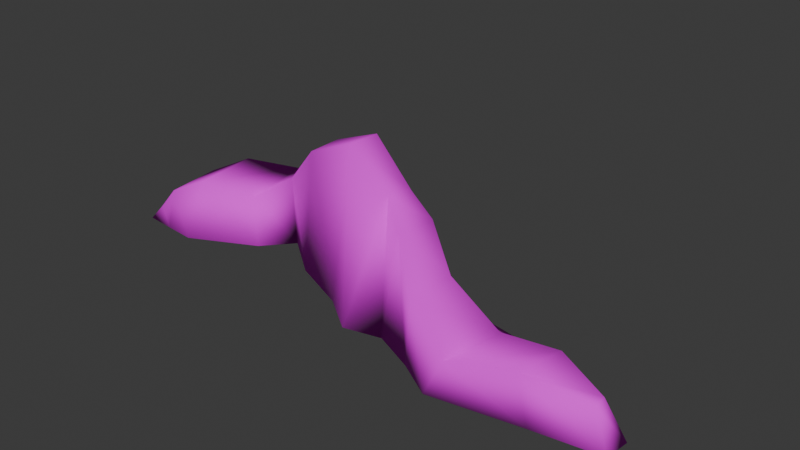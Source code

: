 # Source: Morro2.blend  (saved by Blender 4.4.32; exported with 4.5.12 LTS)
import bpy
from mathutils import Matrix  # noqa: F401  (used for matrix-valued properties, if any)

bpy.ops.wm.read_factory_settings(use_empty=True)
scene = bpy.context.scene
scene.name = 'Scene'

# ---- collections
col_collection = bpy.data.collections.new('Collection'); scene.collection.children.link(col_collection)

# ---- images (referenced by path relative to the original .blend; pixels are not part of the script)
import os
ASSET_DIR = os.environ.get("B2B_ASSET_DIR", "")  # directory of the original .blend (textures are referenced by path, not embedded)
HERE = os.path.dirname(os.path.abspath(__file__))  # packed textures are extracted next to this script under _unpacked/

def load_image(name, relpath, width, height, colorspace="sRGB"):
    """Load a texture the original file referenced (path relative to the .blend, or extracted next to this script)."""
    p = next((c for c in (os.path.join(HERE, relpath), os.path.join(ASSET_DIR, relpath)) if relpath and os.path.exists(c)), "")
    if p:
        img = bpy.data.images.load(p, check_existing=True)
        img.name = name
    else:  # same state as the original file: an image datablock whose file is absent (Cycles renders it pink)
        img = bpy.data.images.new(name, width, height)
        img.source = "FILE"
        img.filepath = "//" + (relpath or name)
    img.colorspace_settings.name = colorspace
    return img
img_morrotxt = load_image('MorroTxt', 'Morro2Txt.png', 1024, 1024, 'sRGB')

# ---- materials (node trees are filled in below, after node groups)
mat_material = bpy.data.materials.new('Material')
mat_material.alpha_threshold = 0.0
mat_material.roughness = 0.5
mat_material.line_color = (0.0, 0.0, 0.0, 1.0)

# ---- material node trees
mat_material.use_nodes = True; mat_material.node_tree.nodes.clear()
_N = mat_material.node_tree.nodes; _L = mat_material.node_tree.links
n0 = _N.new('ShaderNodeOutputMaterial'); n0.name = 'Material Output'; n0.location = (300, 300)
n1 = _N.new('ShaderNodeBsdfPrincipled'); n1.name = 'Principled BSDF'; n1.location = (10, 300)
n1.inputs[2].default_value = 1.0
n1.inputs[3].default_value = 1.45
n2 = _N.new('ShaderNodeTexImage'); n2.name = 'Image Texture'; n2.location = (-340, 275)
n2.image = img_morrotxt
_L.new(n1.outputs[0], n0.inputs[0])
_L.new(n2.outputs[0], n1.inputs[0])
n0.is_active_output = True

# ---- world
world_world = bpy.data.worlds.new('World'); scene.world = world_world
world_world.use_nodes = True; world_world.node_tree.nodes.clear()
_N = world_world.node_tree.nodes; _L = world_world.node_tree.links
n0 = _N.new('ShaderNodeOutputWorld'); n0.name = 'World Output'; n0.location = (300, 300)
n1 = _N.new('ShaderNodeBackground'); n1.name = 'Background'; n1.location = (10, 300)
n1.inputs[0].default_value = (0.05088, 0.05088, 0.05088, 1.0)
_L.new(n1.outputs[0], n0.inputs[0])
n0.is_active_output = True
world_world.color = (0.05088, 0.05088, 0.05088)
world_world.sun_shadow_jitter_overblur = 0.0

# ---- meshes
me_cube_002 = bpy.data.meshes.new('Cube.002')
me_cube_002.from_pydata([(-15.75, -0.3314, -1.464), (-14.87, 0.01886, -0.3546), (-15.89, 3.16, -1.391), (-15.02, 3.661, -0.2325), (22.94, -2.294, -2.026), (22.1, -2.506, 0.9323), (23.09, -0.486, -2.084), (21.95, -1.311, 0.7607), (1.299, 9.036, -1.169), (0.006898, 6.302, 7.128), (1.863, -0.2448, -1.733), (-0.04193, 3.781, 7.214), (3.744, 5.286, 4.563), (3.972, -1.656, -2.152), (3.323, 6.561, -1.904), (3.546, 3.232, 4.776), (-3.462, 12.62, -1.504), (-4.754, 5.064, 4.99), (-4.905, 7.831, 4.923), (-2.715, 1.984, -2.124), (-5.831, 10.93, -1.443), (-7.149, 5.494, 2.201), (-7.317, 9.401, 2.142), (-5.251, 3.836, -1.678), (-8.673, 8.419, -1.29), (-8.629, 3.127, 1.11), (-9.303, 8.371, 1.296), (-7.134, 1.889, -1.749), (-11.63, 5.341, -1.233), (-11.75, 1.313, 2.017), (-11.97, 5.834, 2.177), (-11.97, -0.2714, -1.86), (-13.81, 3.83, -1.296), (-13.94, 0.4242, 0.9889), (-14.11, 4.267, 1.154), (-13.84, -0.3434, -1.63), (6.266, 4.258, 3.747), (6.741, -1.179, -2.029), (5.492, 4.457, -2.019), (6.048, 1.239, 3.905), (10.23, 0.9645, 2.646), (9.769, -2.602, -1.935), (8.578, 4.814, -1.967), (10.15, -2.684, 2.74), (13.71, 1.107, 0.1522), (12.16, -3.972, -2.074), (12.59, 4.473, -2.317), (13.23, -3.597, 0.384), (18.37, 0.2058, 1.306), (18.4, -2.897, -2.074), (19.32, 0.3647, -2.068), (17.63, -3.047, 1.346)], [], [(0, 1, 3, 2), (50, 48, 7, 6), (6, 7, 5, 4), (35, 33, 1, 0), (50, 6, 4, 49), (34, 3, 1, 33), (12, 9, 11, 15), (16, 8, 10, 19), (13, 15, 11, 10), (16, 18, 9, 8), (37, 39, 15, 13), (36, 12, 15, 39), (8, 14, 13, 10), (8, 9, 12, 14), (20, 22, 18, 16), (20, 16, 19, 23), (9, 18, 17, 11), (10, 11, 17, 19), (24, 20, 23, 27), (24, 26, 22, 20), (18, 22, 21, 17), (19, 17, 21, 23), (28, 30, 26, 24), (28, 24, 27, 31), (22, 26, 25, 21), (23, 21, 25, 27), (32, 28, 31, 35), (32, 34, 30, 28), (26, 30, 29, 25), (27, 25, 29, 31), (2, 3, 34, 32), (2, 32, 35, 0), (30, 34, 33, 29), (31, 29, 33, 35), (40, 36, 39, 43), (41, 43, 39, 37), (14, 38, 37, 13), (14, 12, 36, 38), (45, 47, 43, 41), (44, 40, 43, 47), (38, 42, 41, 37), (38, 36, 40, 42), (48, 44, 47, 51), (49, 51, 47, 45), (42, 46, 45, 41), (42, 40, 44, 46), (4, 5, 51, 49), (7, 48, 51, 5), (46, 50, 49, 45), (46, 44, 48, 50)])
me_cube_002.polygons.foreach_set('use_smooth', [True] * 50)
_uv = me_cube_002.uv_layers.new(name='UVMap')
_uv.uv.foreach_set('vector', [0.375, 0.0, 0.625, 0.0, 0.625, 0.25, 0.375, 0.25, 0.375, 0.4961, 0.625, 0.4961, 0.625, 0.5, 0.375, 0.5, 0.375, 0.5, 0.625, 0.5, 0.625, 0.75, 0.375, 0.75, 0.375, 0.9961, 0.625, 0.9961, 0.625, 1.0, 0.375, 1.0, 0.3711, 0.5, 0.375, 0.5, 0.375, 0.75, 0.3711, 0.75, 0.8711, 0.5, 0.875, 0.5, 0.875, 0.75, 0.8711, 0.75, 0.6875, 0.5, 0.75, 0.5, 0.75, 0.75, 0.6875, 0.75, 0.1875, 0.5, 0.25, 0.5, 0.25, 0.75, 0.1875, 0.75, 0.375, 0.8125, 0.625, 0.8125, 0.625, 0.875, 0.375, 0.875, 0.375, 0.3125, 0.625, 0.3125, 0.625, 0.375, 0.375, 0.375, 0.375, 0.7812, 0.625, 0.7813, 0.625, 0.8125, 0.375, 0.8125, 0.6562, 0.5, 0.6875, 0.5, 0.6875, 0.75, 0.6562, 0.75, 0.25, 0.5, 0.3125, 0.5, 0.3125, 0.75, 0.25, 0.75, 0.375, 0.375, 0.625, 0.375, 0.625, 0.4375, 0.375, 0.4375, 0.375, 0.2812, 0.625, 0.2812, 0.625, 0.3125, 0.375, 0.3125, 0.1562, 0.5, 0.1875, 0.5, 0.1875, 0.75, 0.1562, 0.75, 0.75, 0.5, 0.8125, 0.5, 0.8125, 0.75, 0.75, 0.75, 0.375, 0.875, 0.625, 0.875, 0.625, 0.9375, 0.375, 0.9375, 0.1406, 0.5, 0.1562, 0.5, 0.1562, 0.75, 0.1406, 0.75, 0.375, 0.2656, 0.625, 0.2656, 0.625, 0.2812, 0.375, 0.2812, 0.8125, 0.5, 0.8438, 0.5, 0.8438, 0.75, 0.8125, 0.75, 0.375, 0.9375, 0.625, 0.9375, 0.625, 0.9688, 0.375, 0.9688, 0.375, 0.2578, 0.625, 0.2578, 0.625, 0.2656, 0.375, 0.2656, 0.1328, 0.5, 0.1406, 0.5, 0.1406, 0.75, 0.1328, 0.75, 0.8438, 0.5, 0.8594, 0.5, 0.8594, 0.75, 0.8438, 0.75, 0.375, 0.9688, 0.625, 0.9688, 0.625, 0.9844, 0.375, 0.9844, 0.1289, 0.5, 0.1328, 0.5, 0.1328, 0.75, 0.1289, 0.75, 0.375, 0.2539, 0.625, 0.2539, 0.625, 0.2578, 0.375, 0.2578, 0.8594, 0.5, 0.8672, 0.5, 0.8672, 0.75, 0.8594, 0.75, 0.375, 0.9844, 0.625, 0.9844, 0.625, 0.9922, 0.375, 0.9922, 0.375, 0.25, 0.625, 0.25, 0.625, 0.2539, 0.375, 0.2539, 0.125, 0.5, 0.1289, 0.5, 0.1289, 0.75, 0.125, 0.75, 0.8672, 0.5, 0.8711, 0.5, 0.8711, 0.75, 0.8672, 0.75, 0.375, 0.9922, 0.625, 0.9922, 0.625, 0.9961, 0.375, 0.9961, 0.6406, 0.5, 0.6562, 0.5, 0.6562, 0.75, 0.6406, 0.75, 0.375, 0.7656, 0.625, 0.7656, 0.625, 0.7813, 0.375, 0.7812, 0.3125, 0.5, 0.3438, 0.5, 0.3438, 0.75, 0.3125, 0.75, 0.375, 0.4375, 0.625, 0.4375, 0.625, 0.4688, 0.375, 0.4688, 0.375, 0.7578, 0.625, 0.7578, 0.625, 0.7656, 0.375, 0.7656, 0.6328, 0.5, 0.6406, 0.5, 0.6406, 0.75, 0.6328, 0.75, 0.3438, 0.5, 0.3594, 0.5, 0.3594, 0.75, 0.3438, 0.75, 0.375, 0.4688, 0.625, 0.4688, 0.625, 0.4844, 0.375, 0.4844, 0.6289, 0.5, 0.6328, 0.5, 0.6328, 0.75, 0.6289, 0.75, 0.375, 0.7539, 0.625, 0.7539, 0.625, 0.7578, 0.375, 0.7578, 0.3594, 0.5, 0.3672, 0.5, 0.3672, 0.75, 0.3594, 0.75, 0.375, 0.4844, 0.625, 0.4844, 0.625, 0.4922, 0.375, 0.4922, 0.375, 0.75, 0.625, 0.75, 0.625, 0.7539, 0.375, 0.7539, 0.625, 0.5, 0.6289, 0.5, 0.6289, 0.75, 0.625, 0.75, 0.3672, 0.5, 0.3711, 0.5, 0.3711, 0.75, 0.3672, 0.75, 0.375, 0.4922, 0.625, 0.4922, 0.625, 0.4961, 0.375, 0.4961])
me_cube_002.materials.append(mat_material)
me_cube_002.update()

# ---- objects
ob_cube = bpy.data.objects.new('Cube', me_cube_002)

# ---- transforms, parenting, visibility, modifiers, constraints
ob_cube.location = (-38.21, -1.139e-05, 30.86)
ob_cube.scale = (15.8, 15.8, 15.8)

# ---- collection membership
col_collection.objects.link(ob_cube)

# ---- scene / render settings (as saved in the file)
scene.frame_start = 1; scene.frame_end = 250; scene.frame_set(1)
scene.render.engine = 'BLENDER_EEVEE_NEXT'
scene.render.film_transparent = True
bpy.context.view_layer.update()

# ---- added for rendering (the .blend has no active camera and no usable light): camera, sun
cam_auto = bpy.data.cameras.new('AutoCamera')
cam_auto.lens = 50.0
cam_auto.sensor_width = 36.0
cam_auto.clip_end = 11137.3
ob_auto_camera = bpy.data.objects.new('AutoCamera', cam_auto)
scene.collection.objects.link(ob_auto_camera)
ob_auto_camera.location = (653.286, -693.198, 577.219)
ob_auto_camera.rotation_euler = (1.09748, -7.21219e-08, 0.694738)
scene.camera = ob_auto_camera
light_auto_sun = bpy.data.lights.new('AutoSun', 'SUN')
light_auto_sun.energy = 3.0
light_auto_sun.angle = 0.0523599
ob_auto_sun = bpy.data.objects.new('AutoSun', light_auto_sun)
scene.collection.objects.link(ob_auto_sun)
ob_auto_sun.rotation_euler = (0.872665, 0.174533, 0.523599)
bpy.context.view_layer.update()

